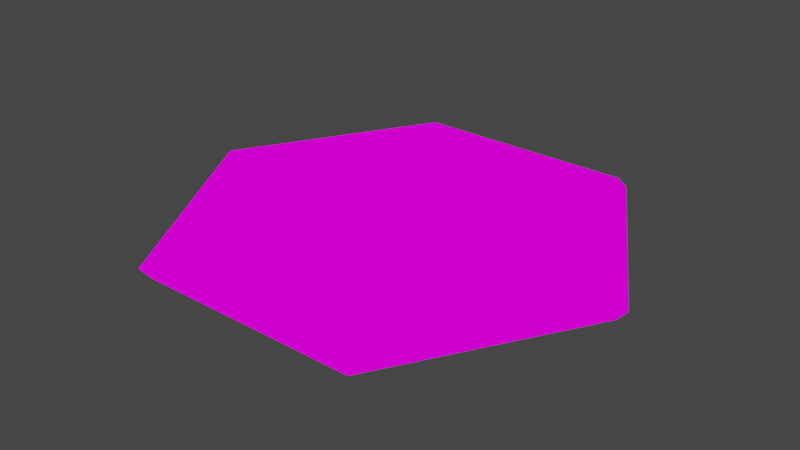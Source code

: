 # Source: hexagon.blend  (saved by Blender 3.4.6; exported with 4.5.12 LTS)
import bpy
from mathutils import Matrix  # noqa: F401  (used for matrix-valued properties, if any)

bpy.ops.wm.read_factory_settings(use_empty=True)
scene = bpy.context.scene
scene.name = 'Scene'

# ---- collections
col_collection = bpy.data.collections.new('Collection'); scene.collection.children.link(col_collection)

# ---- images (referenced by path relative to the original .blend; pixels are not part of the script)
import os
ASSET_DIR = os.environ.get("B2B_ASSET_DIR", "")  # directory of the original .blend (textures are referenced by path, not embedded)
HERE = os.path.dirname(os.path.abspath(__file__))  # packed textures are extracted next to this script under _unpacked/

def load_image(name, relpath, width, height, colorspace="sRGB"):
    """Load a texture the original file referenced (path relative to the .blend, or extracted next to this script)."""
    p = next((c for c in (os.path.join(HERE, relpath), os.path.join(ASSET_DIR, relpath)) if relpath and os.path.exists(c)), "")
    if p:
        img = bpy.data.images.load(p, check_existing=True)
        img.name = name
    else:  # same state as the original file: an image datablock whose file is absent (Cycles renders it pink)
        img = bpy.data.images.new(name, width, height)
        img.source = "FILE"
        img.filepath = "//" + (relpath or name)
    img.colorspace_settings.name = colorspace
    return img
img_atlas = load_image('Atlas', 'hex_atlas.png', 1024, 1024, 'sRGB')

# ---- materials (node trees are filled in below, after node groups)
mat_hex = bpy.data.materials.new('Hex')
mat_hex.surface_render_method = 'BLENDED'
mat_hex.blend_method = 'BLEND'
mat_hex.use_transparency_overlap = False
mat_hex.show_transparent_back = False
mat_hex.use_transparent_shadow = False

# ---- material node trees
mat_hex.use_nodes = True; mat_hex.node_tree.nodes.clear()
_N = mat_hex.node_tree.nodes; _L = mat_hex.node_tree.links
n0 = _N.new('ShaderNodeOutputMaterial'); n0.name = 'Material Output'; n0.location = (459, 302)
n1 = _N.new('ShaderNodeBackground'); n1.name = 'Background'; n1.location = (19, 302)
n2 = _N.new('ShaderNodeBsdfTransparent'); n2.name = 'Transparent BSDF'; n2.location = (25, 185)
n3 = _N.new('ShaderNodeMixShader'); n3.name = 'Mix Shader'; n3.location = (239, 325)
n4 = _N.new('ShaderNodeTexImage'); n4.name = 'Image Texture'; n4.location = (-372, 267)
n4.image = img_atlas
n5 = _N.new('ShaderNodeMix'); n5.name = 'Mix'; n5.location = (-158, 495)
n5.mute = True
n5.data_type = 'RGBA'
n5.blend_type = 'MULTIPLY'
n5.inputs[0].default_value = 1.0
n5.inputs[7].default_value = (1.0, 0.0, 0.0, 1.0)
_L.new(n3.outputs[0], n0.inputs[0])
_L.new(n1.outputs[0], n3.inputs[2])
_L.new(n4.outputs[1], n3.inputs[0])
_L.new(n2.outputs[0], n3.inputs[1])
_L.new(n4.outputs[0], n5.inputs[6])
_L.new(n5.outputs[2], n1.inputs[0])
n0.is_active_output = True

# ---- world
world_world = bpy.data.worlds.new('World'); scene.world = world_world
world_world.use_nodes = True; world_world.node_tree.nodes.clear()
_N = world_world.node_tree.nodes; _L = world_world.node_tree.links
n0 = _N.new('ShaderNodeOutputWorld'); n0.name = 'World Output'; n0.location = (300, 300)
n1 = _N.new('ShaderNodeBackground'); n1.name = 'Background'; n1.location = (10, 300)
n1.inputs[0].default_value = (0.05088, 0.05088, 0.05088, 1.0)
_L.new(n1.outputs[0], n0.inputs[0])
n0.is_active_output = True
world_world.color = (0.05088, 0.05088, 0.05088)
world_world.use_sun_shadow = False
world_world.sun_shadow_jitter_overblur = 0.0

# ---- meshes
me_circle = bpy.data.meshes.new('Circle')
me_circle.from_pydata([(1.0, 0.0, -0.05), (1.0, 0.0, 0.05), (0.5, 0.866, -0.05), (0.5, 0.866, 0.05), (-0.5, 0.866, -0.05), (-0.5, 0.866, 0.05), (-1.0, 0.0, -0.05), (-1.0, 0.0, 0.05), (-0.5, -0.866, -0.05), (-0.5, -0.866, 0.05), (0.5, -0.866, -0.05), (0.5, -0.866, 0.05), (0.4711, 0.816, 0.0), (0.5221, 0.9043, 0.0), (-0.5221, 0.9043, 0.0), (-0.4711, 0.816, 0.0), (-1.044, -1.273e-10, 0.0), (-0.9423, 0.0, 0.0), (-0.5221, -0.9043, 0.0), (-0.4711, -0.816, 0.0), (0.5221, -0.9043, 0.0), (0.4711, -0.816, 0.0), (1.044, -1.273e-10, 0.0), (0.9423, 0.0, 0.0)], [], [(12, 15, 4, 2), (15, 12, 3, 5), (14, 13, 2, 4), (13, 14, 5, 3), (15, 17, 6, 4), (17, 15, 5, 7), (16, 14, 4, 6), (14, 16, 7, 5), (17, 19, 8, 6), (19, 17, 7, 9), (18, 16, 6, 8), (16, 18, 9, 7), (19, 21, 10, 8), (21, 19, 9, 11), (20, 18, 8, 10), (18, 20, 11, 9), (21, 23, 0, 10), (23, 21, 11, 1), (22, 20, 10, 0), (20, 22, 1, 11), (23, 12, 2, 0), (12, 23, 1, 3), (13, 22, 0, 2), (22, 13, 3, 1), (23, 21, 19, 17, 15, 12)])
_uv = me_circle.uv_layers.new(name='UVMap')
_uv.uv.foreach_set('vector', [0.1812, 0.3593, 0.2822, 0.416, 0.2739, 0.4208, 0.1812, 0.3689, 0.2537, 0.4328, 0.1816, 0.3923, 0.1815, 0.3848, 0.2601, 0.429, 0.2669, 0.4254, 0.1818, 0.3772, 0.1812, 0.3689, 0.2739, 0.4208, 0.1818, 0.3772, 0.2669, 0.4254, 0.2601, 0.429, 0.1815, 0.3848, 0.2822, 0.416, 0.2822, 0.5317, 0.2739, 0.5268, 0.2739, 0.4208, 0.2535, 0.5153, 0.2537, 0.4328, 0.2601, 0.429, 0.26, 0.519, 0.2665, 0.5231, 0.2669, 0.4254, 0.2739, 0.4208, 0.2739, 0.5268, 0.2669, 0.4254, 0.2665, 0.5231, 0.26, 0.519, 0.2601, 0.429, 0.2822, 0.5317, 0.1819, 0.5898, 0.1818, 0.5803, 0.2739, 0.5268, 0.1814, 0.5569, 0.2535, 0.5153, 0.26, 0.519, 0.1816, 0.5643, 0.1813, 0.572, 0.2665, 0.5231, 0.2739, 0.5268, 0.1818, 0.5803, 0.2665, 0.5231, 0.1813, 0.572, 0.1816, 0.5643, 0.26, 0.519, 0.1819, 0.5898, 0.08089, 0.5332, 0.0892, 0.5284, 0.1818, 0.5803, 0.1093, 0.5163, 0.1814, 0.5569, 0.1816, 0.5643, 0.1029, 0.5202, 0.09616, 0.5237, 0.1813, 0.572, 0.1818, 0.5803, 0.0892, 0.5284, 0.1813, 0.572, 0.09616, 0.5237, 0.1029, 0.5202, 0.1816, 0.5643, 0.08089, 0.5332, 0.08089, 0.4175, 0.08914, 0.4223, 0.0892, 0.5284, 0.1095, 0.4338, 0.1093, 0.5163, 0.1029, 0.5202, 0.103, 0.4302, 0.0966, 0.4261, 0.09616, 0.5237, 0.0892, 0.5284, 0.08914, 0.4223, 0.09616, 0.5237, 0.0966, 0.4261, 0.103, 0.4302, 0.1029, 0.5202, 0.08089, 0.4175, 0.1812, 0.3593, 0.1812, 0.3689, 0.08914, 0.4223, 0.1816, 0.3923, 0.1095, 0.4338, 0.103, 0.4302, 0.1815, 0.3848, 0.1818, 0.3772, 0.0966, 0.4261, 0.08914, 0.4223, 0.1812, 0.3689, 0.0966, 0.4261, 0.1818, 0.3772, 0.1815, 0.3848, 0.103, 0.4302, 0.6688, 0.4214, 0.6688, 0.5371, 0.7697, 0.5937, 0.8701, 0.5356, 0.8701, 0.4199, 0.7691, 0.3632])
me_circle.materials.append(mat_hex)
me_circle.update()

# ---- objects
ob_hex = bpy.data.objects.new('Hex', me_circle)

# ---- transforms, parenting, visibility, modifiers, constraints
ob_hex.location = (0.0, 0.0, 0.0)

# ---- collection membership
col_collection.objects.link(ob_hex)

# ---- scene / render settings (as saved in the file)
scene.frame_start = 1; scene.frame_end = 250; scene.frame_set(1)
scene.render.engine = 'BLENDER_EEVEE_NEXT'
scene.cycles.use_denoising = False
scene.cycles.sampling_pattern = 'TABULATED_SOBOL'
scene.cycles.use_light_tree = False
scene.view_settings.view_transform = 'Filmic'
bpy.context.view_layer.update()

# ---- added for rendering (the .blend has no active camera and no usable light): camera, sun
cam_auto = bpy.data.cameras.new('AutoCamera')
cam_auto.lens = 50.0
cam_auto.sensor_width = 36.0
cam_auto.clip_end = 1000.0
ob_auto_camera = bpy.data.objects.new('AutoCamera', cam_auto)
scene.collection.objects.link(ob_auto_camera)
ob_auto_camera.location = (2.55774, -3.06929, 2.0462)
ob_auto_camera.rotation_euler = (1.09748, -7.21219e-08, 0.694738)
scene.camera = ob_auto_camera
light_auto_sun = bpy.data.lights.new('AutoSun', 'SUN')
light_auto_sun.energy = 3.0
light_auto_sun.angle = 0.0523599
ob_auto_sun = bpy.data.objects.new('AutoSun', light_auto_sun)
scene.collection.objects.link(ob_auto_sun)
ob_auto_sun.rotation_euler = (0.872665, 0.174533, 0.523599)
bpy.context.view_layer.update()
